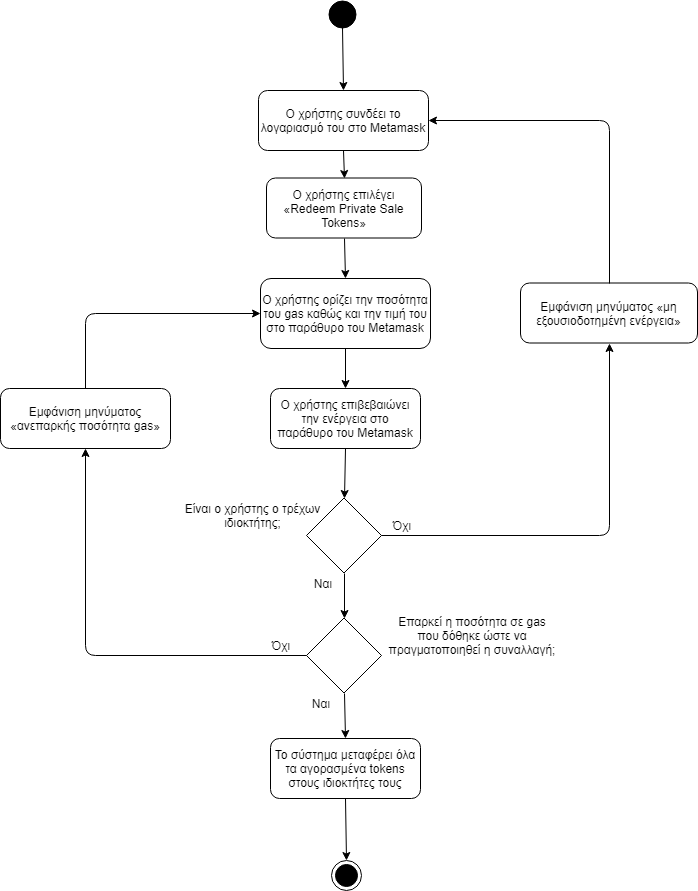

The diagram above was exported from draw.io. Its source (the exported page's mxGraphModel, read from the mxfile embedded in the PNG):
<mxGraphModel dx="1394" dy="-467" grid="1" gridSize="10" guides="1" tooltips="1" connect="1" arrows="1" fold="1" page="1" pageScale="1" pageWidth="827" pageHeight="1169" math="0" shadow="0">
  <root>
    <mxCell id="0" />
    <mxCell id="1" parent="0" />
    <mxCell id="jA-z4flan81q4guWQczt-1" value="" style="ellipse;whiteSpace=wrap;html=1;aspect=fixed;fillColor=#000000;gradientColor=none;" parent="1" vertex="1">
      <mxGeometry x="398" y="1200" width="27" height="27" as="geometry" />
    </mxCell>
    <mxCell id="jA-z4flan81q4guWQczt-2" value="Ο χρήστης επιλέγει «Redeem Private Sale Tokens»" style="rounded=1;whiteSpace=wrap;html=1;fillColor=#ffffff;gradientColor=none;" parent="1" vertex="1">
      <mxGeometry x="336" y="1377.5" width="155" height="60" as="geometry" />
    </mxCell>
    <mxCell id="jA-z4flan81q4guWQczt-4" value="Ο χρήστης ορίζει την ποσότητα του gas καθώς και την τιμή του στο παράθυρο του Metamask" style="rounded=1;whiteSpace=wrap;html=1;fillColor=#ffffff;gradientColor=none;" parent="1" vertex="1">
      <mxGeometry x="330" y="1478" width="170" height="70" as="geometry" />
    </mxCell>
    <mxCell id="jA-z4flan81q4guWQczt-5" value="Ο χρήστης επιβεβαιώνει την ενέργεια στο παράθυρο του Metamask" style="rounded=1;whiteSpace=wrap;html=1;fillColor=#ffffff;gradientColor=none;" parent="1" vertex="1">
      <mxGeometry x="340" y="1588" width="150" height="60" as="geometry" />
    </mxCell>
    <mxCell id="jA-z4flan81q4guWQczt-6" value="" style="rhombus;whiteSpace=wrap;html=1;fillColor=#ffffff;gradientColor=none;" parent="1" vertex="1">
      <mxGeometry x="376" y="1697.5" width="75" height="75" as="geometry" />
    </mxCell>
    <mxCell id="jA-z4flan81q4guWQczt-7" value="Είναι ο χρήστης ο τρέχων ιδιοκτήτης;" style="text;html=1;strokeColor=none;fillColor=none;align=center;verticalAlign=middle;whiteSpace=wrap;rounded=0;" parent="1" vertex="1">
      <mxGeometry x="232.5" y="1695" width="179" height="40" as="geometry" />
    </mxCell>
    <mxCell id="jA-z4flan81q4guWQczt-8" value="Όχι" style="text;html=1;strokeColor=none;fillColor=none;align=center;verticalAlign=middle;whiteSpace=wrap;rounded=0;" parent="1" vertex="1">
      <mxGeometry x="450.5" y="1715" width="40" height="20" as="geometry" />
    </mxCell>
    <mxCell id="jA-z4flan81q4guWQczt-11" value="Ναι" style="text;html=1;strokeColor=none;fillColor=none;align=center;verticalAlign=middle;whiteSpace=wrap;rounded=0;" parent="1" vertex="1">
      <mxGeometry x="371.5" y="1772.5" width="40" height="20" as="geometry" />
    </mxCell>
    <mxCell id="jA-z4flan81q4guWQczt-14" value="Το σύστημα μεταφέρει όλα τα αγορασμένα tokens στους ιδιοκτήτες τους" style="rounded=1;whiteSpace=wrap;html=1;fillColor=#ffffff;gradientColor=none;" parent="1" vertex="1">
      <mxGeometry x="340" y="1938" width="150" height="60" as="geometry" />
    </mxCell>
    <mxCell id="jA-z4flan81q4guWQczt-15" value="" style="rhombus;whiteSpace=wrap;html=1;aspect=fixed;" parent="1" vertex="1">
      <mxGeometry x="376" y="1817.5" width="75" height="75" as="geometry" />
    </mxCell>
    <mxCell id="jA-z4flan81q4guWQczt-16" value="Όχι" style="text;html=1;strokeColor=none;fillColor=none;align=center;verticalAlign=middle;whiteSpace=wrap;rounded=0;" parent="1" vertex="1">
      <mxGeometry x="330" y="1835" width="40" height="20" as="geometry" />
    </mxCell>
    <mxCell id="jA-z4flan81q4guWQczt-17" value="Ο χρήστης συνδέει το λογαριασμό του στο Metamask" style="rounded=1;whiteSpace=wrap;html=1;fillColor=#ffffff;gradientColor=none;" parent="1" vertex="1">
      <mxGeometry x="328" y="1290" width="170" height="60" as="geometry" />
    </mxCell>
    <mxCell id="jA-z4flan81q4guWQczt-18" value="Ναι" style="text;html=1;strokeColor=none;fillColor=none;align=center;verticalAlign=middle;whiteSpace=wrap;rounded=0;" parent="1" vertex="1">
      <mxGeometry x="370" y="1892.5" width="40" height="20" as="geometry" />
    </mxCell>
    <mxCell id="jA-z4flan81q4guWQczt-20" value="Εμφάνιση μηνύματος «μη εξουσιοδοτημένη ενέργεια»" style="rounded=1;whiteSpace=wrap;html=1;fillColor=#ffffff;gradientColor=none;" parent="1" vertex="1">
      <mxGeometry x="590" y="1482.5" width="177" height="60" as="geometry" />
    </mxCell>
    <mxCell id="jA-z4flan81q4guWQczt-21" value="Εμφάνιση μηνύματος «ανεπαρκής ποσότητα gas»" style="rounded=1;whiteSpace=wrap;html=1;" parent="1" vertex="1">
      <mxGeometry x="70" y="1588" width="170" height="60" as="geometry" />
    </mxCell>
    <mxCell id="jA-z4flan81q4guWQczt-22" value="Επαρκεί η ποσότητα σε gas που δόθηκε ώστε να πραγματοποιηθεί η συναλλαγή;" style="text;html=1;strokeColor=none;fillColor=none;align=center;verticalAlign=middle;whiteSpace=wrap;rounded=0;" parent="1" vertex="1">
      <mxGeometry x="457" y="1805" width="170" height="60" as="geometry" />
    </mxCell>
    <mxCell id="jA-z4flan81q4guWQczt-23" value="" style="endArrow=classic;html=1;exitX=0.5;exitY=1;exitDx=0;exitDy=0;entryX=0.5;entryY=0;entryDx=0;entryDy=0;" parent="1" source="jA-z4flan81q4guWQczt-1" target="jA-z4flan81q4guWQczt-17" edge="1">
      <mxGeometry width="50" height="50" relative="1" as="geometry">
        <mxPoint x="530" y="1252" as="sourcePoint" />
        <mxPoint x="580" y="1202" as="targetPoint" />
      </mxGeometry>
    </mxCell>
    <mxCell id="jA-z4flan81q4guWQczt-25" value="" style="endArrow=classic;html=1;exitX=0.5;exitY=1;exitDx=0;exitDy=0;entryX=0.5;entryY=0;entryDx=0;entryDy=0;" parent="1" source="jA-z4flan81q4guWQczt-17" target="jA-z4flan81q4guWQczt-2" edge="1">
      <mxGeometry width="50" height="50" relative="1" as="geometry">
        <mxPoint x="422" y="1237" as="sourcePoint" />
        <mxPoint x="423" y="1300" as="targetPoint" />
      </mxGeometry>
    </mxCell>
    <mxCell id="jA-z4flan81q4guWQczt-26" value="" style="endArrow=classic;html=1;exitX=0.5;exitY=1;exitDx=0;exitDy=0;entryX=0.5;entryY=0;entryDx=0;entryDy=0;" parent="1" source="jA-z4flan81q4guWQczt-2" target="jA-z4flan81q4guWQczt-4" edge="1">
      <mxGeometry width="50" height="50" relative="1" as="geometry">
        <mxPoint x="432" y="1247" as="sourcePoint" />
        <mxPoint x="433" y="1310" as="targetPoint" />
      </mxGeometry>
    </mxCell>
    <mxCell id="jA-z4flan81q4guWQczt-27" value="" style="endArrow=classic;html=1;exitX=0.5;exitY=1;exitDx=0;exitDy=0;entryX=0.5;entryY=0;entryDx=0;entryDy=0;" parent="1" source="jA-z4flan81q4guWQczt-4" target="jA-z4flan81q4guWQczt-5" edge="1">
      <mxGeometry width="50" height="50" relative="1" as="geometry">
        <mxPoint x="442" y="1257" as="sourcePoint" />
        <mxPoint x="443" y="1320" as="targetPoint" />
      </mxGeometry>
    </mxCell>
    <mxCell id="jA-z4flan81q4guWQczt-28" value="" style="endArrow=classic;html=1;exitX=0.5;exitY=1;exitDx=0;exitDy=0;entryX=0.5;entryY=0;entryDx=0;entryDy=0;" parent="1" source="jA-z4flan81q4guWQczt-5" target="jA-z4flan81q4guWQczt-6" edge="1">
      <mxGeometry width="50" height="50" relative="1" as="geometry">
        <mxPoint x="452" y="1267" as="sourcePoint" />
        <mxPoint x="453" y="1330" as="targetPoint" />
      </mxGeometry>
    </mxCell>
    <mxCell id="jA-z4flan81q4guWQczt-29" value="" style="endArrow=classic;html=1;exitX=0.5;exitY=1;exitDx=0;exitDy=0;entryX=0.5;entryY=0;entryDx=0;entryDy=0;" parent="1" source="jA-z4flan81q4guWQczt-6" target="jA-z4flan81q4guWQczt-15" edge="1">
      <mxGeometry width="50" height="50" relative="1" as="geometry">
        <mxPoint x="424" y="1658" as="sourcePoint" />
        <mxPoint x="424" y="1708" as="targetPoint" />
      </mxGeometry>
    </mxCell>
    <mxCell id="jA-z4flan81q4guWQczt-30" value="" style="endArrow=classic;html=1;exitX=0.5;exitY=1;exitDx=0;exitDy=0;entryX=0.5;entryY=0;entryDx=0;entryDy=0;" parent="1" source="jA-z4flan81q4guWQczt-15" target="jA-z4flan81q4guWQczt-14" edge="1">
      <mxGeometry width="50" height="50" relative="1" as="geometry">
        <mxPoint x="434" y="1668" as="sourcePoint" />
        <mxPoint x="434" y="1718" as="targetPoint" />
      </mxGeometry>
    </mxCell>
    <mxCell id="jA-z4flan81q4guWQczt-31" value="" style="endArrow=classic;html=1;exitX=0.5;exitY=1;exitDx=0;exitDy=0;entryX=0.5;entryY=0;entryDx=0;entryDy=0;" parent="1" source="jA-z4flan81q4guWQczt-14" target="UmAqZs7k5XYoZcekSkgE-1" edge="1">
      <mxGeometry width="50" height="50" relative="1" as="geometry">
        <mxPoint x="444" y="1678" as="sourcePoint" />
        <mxPoint x="416" y="2050" as="targetPoint" />
      </mxGeometry>
    </mxCell>
    <mxCell id="jA-z4flan81q4guWQczt-32" value="" style="endArrow=classic;html=1;entryX=0.5;entryY=1;entryDx=0;entryDy=0;exitX=1;exitY=0.5;exitDx=0;exitDy=0;" parent="1" source="jA-z4flan81q4guWQczt-6" target="jA-z4flan81q4guWQczt-20" edge="1">
      <mxGeometry width="50" height="50" relative="1" as="geometry">
        <mxPoint x="550" y="1660" as="sourcePoint" />
        <mxPoint x="454" y="1738" as="targetPoint" />
        <Array as="points">
          <mxPoint x="679" y="1735" />
        </Array>
      </mxGeometry>
    </mxCell>
    <mxCell id="jA-z4flan81q4guWQczt-33" value="" style="endArrow=classic;html=1;exitX=0;exitY=0.5;exitDx=0;exitDy=0;entryX=0.5;entryY=1;entryDx=0;entryDy=0;" parent="1" source="jA-z4flan81q4guWQczt-15" target="jA-z4flan81q4guWQczt-21" edge="1">
      <mxGeometry width="50" height="50" relative="1" as="geometry">
        <mxPoint x="464" y="1698" as="sourcePoint" />
        <mxPoint x="464" y="1748" as="targetPoint" />
        <Array as="points">
          <mxPoint x="155" y="1855" />
        </Array>
      </mxGeometry>
    </mxCell>
    <mxCell id="jA-z4flan81q4guWQczt-34" value="" style="endArrow=classic;html=1;exitX=0.5;exitY=0;exitDx=0;exitDy=0;entryX=1;entryY=0.5;entryDx=0;entryDy=0;" parent="1" source="jA-z4flan81q4guWQczt-20" target="jA-z4flan81q4guWQczt-17" edge="1">
      <mxGeometry width="50" height="50" relative="1" as="geometry">
        <mxPoint x="474" y="1708" as="sourcePoint" />
        <mxPoint x="474" y="1758" as="targetPoint" />
        <Array as="points">
          <mxPoint x="679" y="1320" />
        </Array>
      </mxGeometry>
    </mxCell>
    <mxCell id="jA-z4flan81q4guWQczt-35" value="" style="endArrow=classic;html=1;exitX=0.5;exitY=0;exitDx=0;exitDy=0;entryX=0;entryY=0.5;entryDx=0;entryDy=0;" parent="1" source="jA-z4flan81q4guWQczt-21" target="jA-z4flan81q4guWQczt-4" edge="1">
      <mxGeometry width="50" height="50" relative="1" as="geometry">
        <mxPoint x="484" y="1718" as="sourcePoint" />
        <mxPoint x="484" y="1768" as="targetPoint" />
        <Array as="points">
          <mxPoint x="155" y="1513" />
        </Array>
      </mxGeometry>
    </mxCell>
    <mxCell id="UmAqZs7k5XYoZcekSkgE-1" value="" style="ellipse;html=1;shape=endState;fillColor=#000000;strokeColor=#000000;" vertex="1" parent="1">
      <mxGeometry x="401" y="2060" width="30" height="30" as="geometry" />
    </mxCell>
  </root>
</mxGraphModel>